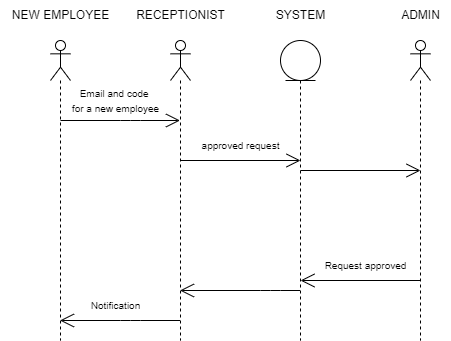

The diagram above was exported from draw.io. Its source (the exported page's mxGraphModel, read from the mxfile embedded in the PNG):
<mxGraphModel dx="906" dy="599" grid="1" gridSize="10" guides="1" tooltips="1" connect="1" arrows="1" fold="1" page="1" pageScale="1" pageWidth="1100" pageHeight="1700" math="0" shadow="0">
  <root>
    <mxCell id="0" />
    <mxCell id="1" parent="0" />
    <mxCell id="2" value="" style="shape=umlLifeline;participant=umlActor;perimeter=lifelinePerimeter;whiteSpace=wrap;html=1;container=1;collapsible=0;recursiveResize=0;verticalAlign=top;spacingTop=36;outlineConnect=0;" vertex="1" parent="1">
      <mxGeometry x="110" y="80" width="20" height="300" as="geometry" />
    </mxCell>
    <mxCell id="4" value="" style="shape=umlLifeline;participant=umlActor;perimeter=lifelinePerimeter;whiteSpace=wrap;html=1;container=1;collapsible=0;recursiveResize=0;verticalAlign=top;spacingTop=36;outlineConnect=0;" vertex="1" parent="1">
      <mxGeometry x="230" y="80" width="20" height="300" as="geometry" />
    </mxCell>
    <mxCell id="5" value="" style="shape=umlLifeline;participant=umlEntity;perimeter=lifelinePerimeter;whiteSpace=wrap;html=1;container=1;collapsible=0;recursiveResize=0;verticalAlign=top;spacingTop=36;outlineConnect=0;" vertex="1" parent="1">
      <mxGeometry x="340" y="80" width="40" height="300" as="geometry" />
    </mxCell>
    <mxCell id="6" value="" style="shape=umlLifeline;participant=umlActor;perimeter=lifelinePerimeter;whiteSpace=wrap;html=1;container=1;collapsible=0;recursiveResize=0;verticalAlign=top;spacingTop=36;outlineConnect=0;" vertex="1" parent="1">
      <mxGeometry x="470" y="80" width="20" height="300" as="geometry" />
    </mxCell>
    <mxCell id="7" value="NEW EMPLOYEE" style="text;html=1;align=center;verticalAlign=middle;resizable=0;points=[];autosize=1;strokeColor=none;fillColor=none;" vertex="1" parent="1">
      <mxGeometry x="60" y="40" width="120" height="30" as="geometry" />
    </mxCell>
    <mxCell id="8" value="RECEPTIONIST" style="text;html=1;align=center;verticalAlign=middle;resizable=0;points=[];autosize=1;strokeColor=none;fillColor=none;" vertex="1" parent="1">
      <mxGeometry x="185" y="40" width="110" height="30" as="geometry" />
    </mxCell>
    <mxCell id="9" value="SYSTEM" style="text;html=1;align=center;verticalAlign=middle;resizable=0;points=[];autosize=1;strokeColor=none;fillColor=none;" vertex="1" parent="1">
      <mxGeometry x="325" y="40" width="70" height="30" as="geometry" />
    </mxCell>
    <mxCell id="10" value="ADMIN" style="text;html=1;align=center;verticalAlign=middle;resizable=0;points=[];autosize=1;strokeColor=none;fillColor=none;" vertex="1" parent="1">
      <mxGeometry x="450" y="40" width="60" height="30" as="geometry" />
    </mxCell>
    <mxCell id="11" value="" style="endArrow=open;endFill=1;endSize=12;html=1;" edge="1" parent="1" target="4">
      <mxGeometry width="160" relative="1" as="geometry">
        <mxPoint x="120" y="160" as="sourcePoint" />
        <mxPoint x="280" y="160" as="targetPoint" />
        <Array as="points">
          <mxPoint x="190" y="160" />
        </Array>
      </mxGeometry>
    </mxCell>
    <mxCell id="12" value="&lt;span style=&quot;font-size: 10px;&quot;&gt;Email and code&amp;nbsp;&lt;br&gt;for a new employee&lt;br&gt;&lt;/span&gt;" style="text;html=1;align=center;verticalAlign=middle;resizable=0;points=[];autosize=1;strokeColor=none;fillColor=none;" vertex="1" parent="1">
      <mxGeometry x="120" y="120" width="110" height="40" as="geometry" />
    </mxCell>
    <mxCell id="13" value="" style="endArrow=open;endFill=1;endSize=12;html=1;fontSize=10;" edge="1" parent="1">
      <mxGeometry width="160" relative="1" as="geometry">
        <mxPoint x="240" y="200" as="sourcePoint" />
        <mxPoint x="360" y="200" as="targetPoint" />
      </mxGeometry>
    </mxCell>
    <mxCell id="14" value="&lt;font style=&quot;font-size: 10px;&quot;&gt;approved request&lt;/font&gt;" style="text;html=1;align=center;verticalAlign=middle;resizable=0;points=[];autosize=1;strokeColor=none;fillColor=none;" vertex="1" parent="1">
      <mxGeometry x="250" y="170" width="100" height="30" as="geometry" />
    </mxCell>
    <mxCell id="15" value="" style="endArrow=open;endFill=1;endSize=12;html=1;fontSize=10;" edge="1" parent="1">
      <mxGeometry width="160" relative="1" as="geometry">
        <mxPoint x="360" y="210" as="sourcePoint" />
        <mxPoint x="480" y="210" as="targetPoint" />
      </mxGeometry>
    </mxCell>
    <mxCell id="17" value="" style="endArrow=open;endFill=1;endSize=12;html=1;fontSize=10;" edge="1" parent="1" source="6">
      <mxGeometry width="160" relative="1" as="geometry">
        <mxPoint x="200" y="320" as="sourcePoint" />
        <mxPoint x="360" y="320" as="targetPoint" />
      </mxGeometry>
    </mxCell>
    <mxCell id="18" value="Request approved" style="text;html=1;align=center;verticalAlign=middle;resizable=0;points=[];autosize=1;strokeColor=none;fillColor=none;fontSize=10;" vertex="1" parent="1">
      <mxGeometry x="370" y="290" width="110" height="30" as="geometry" />
    </mxCell>
    <mxCell id="19" value="" style="endArrow=open;endFill=1;endSize=12;html=1;fontSize=10;" edge="1" parent="1" source="5" target="4">
      <mxGeometry width="160" relative="1" as="geometry">
        <mxPoint x="80" y="350" as="sourcePoint" />
        <mxPoint x="240" y="350" as="targetPoint" />
        <Array as="points">
          <mxPoint x="330" y="330" />
        </Array>
      </mxGeometry>
    </mxCell>
    <mxCell id="20" value="" style="endArrow=open;endFill=1;endSize=12;html=1;fontSize=10;" edge="1" parent="1" source="4" target="2">
      <mxGeometry width="160" relative="1" as="geometry">
        <mxPoint x="140" y="410" as="sourcePoint" />
        <mxPoint x="300" y="410" as="targetPoint" />
        <Array as="points">
          <mxPoint x="190" y="360" />
        </Array>
      </mxGeometry>
    </mxCell>
    <mxCell id="21" value="Notification" style="text;html=1;align=center;verticalAlign=middle;resizable=0;points=[];autosize=1;strokeColor=none;fillColor=none;fontSize=10;" vertex="1" parent="1">
      <mxGeometry x="140" y="330" width="70" height="30" as="geometry" />
    </mxCell>
  </root>
</mxGraphModel>